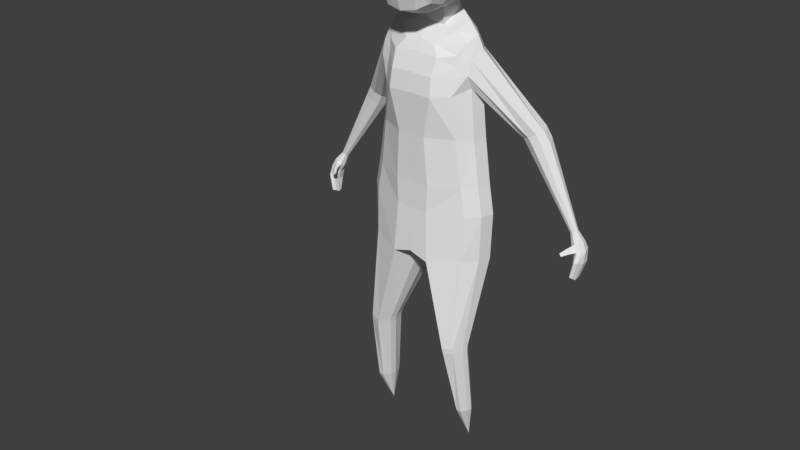 # Source: mc_4.blend  (saved by Blender 2.78.0; exported with 4.5.12 LTS)
import bpy
from mathutils import Matrix  # noqa: F401  (used for matrix-valued properties, if any)

bpy.ops.wm.read_factory_settings(use_empty=True)
scene = bpy.context.scene
scene.name = 'Scene'

# ---- collections
col_collection_1 = bpy.data.collections.new('Collection 1'); scene.collection.children.link(col_collection_1)

# ---- world
world_world = bpy.data.worlds.new('World'); scene.world = world_world
world_world.color = (0.05088, 0.05088, 0.05088)
world_world.use_sun_shadow = False
world_world.sun_shadow_jitter_overblur = 0.0
world_world.cycles.sampling_method = 'MANUAL'

# ---- meshes
me_cube_002 = bpy.data.meshes.new('Cube.002')
me_cube_002.from_pydata([(-0.7692, -0.3598, 8.893), (-0.8564, -0.3094, 9.618), (-0.8586, 0.3264, 9.638), (-0.7718, 0.3227, 8.968), (-0.3322, 0.7639, 8.971), (-0.3781, 0.7639, 9.631), (0.352, 0.7639, 9.623), (0.3372, 0.7639, 8.971), (0.7833, 0.3227, 8.969), (0.818, 0.3264, 9.622), (0.8167, -0.3094, 9.603), (0.7813, -0.3598, 8.895), (0.3351, -0.8196, 8.828), (0.3509, -0.7274, 9.589), (-0.3757, -0.7274, 9.597), (-0.3296, -0.8196, 8.827), (-0.3015, 0.3518, 8.542), (0.2938, 0.3494, 8.545), (0.2918, -0.4211, 8.421), (-0.3004, -0.4211, 8.417), (0.326, 0.3264, 10.06), (-0.3908, 0.3264, 10.07), (-0.3899, -0.3252, 10.07), (0.3249, -0.3252, 10.06), (-0.8752, -0.339, 9.259), (-0.9118, 0.004239, 9.657), (-0.8779, 0.3498, 9.302), (-0.8249, -0.01296, 8.922), (-0.3827, 0.8194, 9.3), (-0.008974, 0.8194, 9.649), (0.3858, 0.8194, 9.296), (0.001251, 0.8194, 8.946), (0.8898, 0.3498, 9.296), (0.8722, 0.004239, 9.641), (0.889, -0.339, 9.254), (0.8373, -0.01296, 8.924), (0.385, -0.7889, 9.219), (-0.008594, -0.7817, 9.618), (-0.38, -0.7889, 9.223), (0.001385, -0.8733, 8.805), (-0.001925, 0.4239, 8.514), (0.3166, -0.02217, 8.449), (-0.002159, -0.4435, 8.365), (-0.325, -0.02149, 8.445), (-0.01865, 0.3507, 10.12), (-0.413, 0.0002861, 10.13), (-0.01864, -0.3501, 10.12), (0.3502, 0.0002861, 10.12), (-0.5699, 0.2965, 8.691), (-0.5678, -0.3833, 8.589), (-0.6043, -0.6509, 8.867), (-0.6814, -0.5687, 9.579), (-0.6991, -0.2964, 9.909), (-0.7007, 0.3021, 9.915), (-0.6848, 0.599, 9.612), (-0.6082, 0.598, 8.995), (0.2814, 0.598, 8.699), (-0.2855, 0.598, 8.696), (-0.3652, 0.599, 9.907), (0.3081, 0.599, 9.895), (0.647, 0.599, 9.598), (0.6173, 0.598, 8.996), (0.56, -0.3833, 8.595), (0.5631, 0.2965, 8.696), (0.6145, 0.3021, 9.895), (0.6126, -0.2964, 9.889), (0.6451, -0.5687, 9.565), (0.6142, -0.6509, 8.868), (-0.2834, -0.7276, 8.522), (0.2783, -0.7276, 8.525), (0.3063, -0.5884, 9.886), (-0.3635, -0.5884, 9.898), (-0.9341, 0.001773, 9.29), (0.0001627, 0.8785, 9.297), (0.9481, 0.001773, 9.285), (0.0006581, -0.8453, 9.223), (-0.002104, 0.001318, 8.401), (-0.01691, 0.000143, 10.18), (-0.6125, -0.02722, 8.618), (-0.6932, -0.6201, 9.23), (-0.743, 0.001417, 9.958), (-0.6972, 0.643, 9.302), (-0.001011, 0.6428, 8.653), (-0.01797, 0.6432, 9.943), (0.7053, 0.643, 9.296), (0.605, -0.02722, 8.623), (0.657, 0.001417, 9.937), (0.7041, -0.6201, 9.225), (-0.001269, -0.7709, 8.48), (-0.01786, -0.6331, 9.935), (-0.4914, -0.6052, 8.641), (-0.5949, -0.4946, 9.806), (-0.4943, 0.5068, 8.785), (-0.5973, 0.5093, 9.822), (0.4891, -0.6052, 8.646), (0.5293, -0.4946, 9.79), (0.4926, 0.5068, 8.788), (0.5314, 0.5093, 9.805), (0.7674, -0.2407, 6.264), (0.7004, -0.2967, 7.036), (0.7674, 0.5676, 6.256), (0.8517, 0.4502, 7.182), (0.8857, -0.208, 5.364), (0.8857, 0.584, 5.388), (0.9803, -0.208, 4.852), (0.9803, 0.5921, 4.885), (0.9525, -0.257, 4.014), (0.9525, 0.6739, 3.981), (0.7004, -0.1595, 7.723), (0.589, 0.5332, 8.013), (0.4277, 0.8279, 7.103), (0.2682, -0.4765, 6.264), (0.2682, 0.8034, 6.256), (0.4277, -0.5325, 7.019), (0.3361, -0.4438, 5.347), (0.3361, 0.8198, 5.371), (0.3143, -0.4438, 4.864), (0.3143, 0.8279, 4.896), (0.3686, -0.4928, 3.9), (0.1935, 0.9097, 3.867), (0.296, 0.5689, 8.245), (0.296, -0.2488, 7.858), (0.9846, -1.084e-07, 6.248), (0.9176, -0.02365, 7.166), (1.103, -1.084e-07, 5.404), (1.197, -1.084e-07, 4.86), (1.17, -1.084e-07, 3.981), (0.8182, -0.02452, 7.931), (0.5736, -0.02433, 8.074), (0.1422, -1.474e-07, 3.867), (1.043, 0.2603, 6.248), (1.161, 0.2603, 5.404), (1.256, 0.2603, 4.86), (1.228, 0.2603, 3.981), (0.976, 0.2288, 7.07), (0.8767, 0.1758, 8.035), (0.6087, 0.3104, 8.201), (0.09453, 0.3514, 3.867), (0.7955, 0.4708, 7.747), (0.7004, -0.1912, 7.539), (0.436, -0.3632, 7.672), (0.3054, 0.7981, 8.0), (0.9176, -0.06616, 7.67), (0.976, 0.1881, 7.809), (0.8281, 0.606, 7.49), (0.7004, -0.2474, 7.322), (0.413, -0.4832, 7.363), (0.4527, 0.8417, 7.525), (0.9176, -0.1365, 7.413), (1.831, 0.9852, 6.204), (1.099, 0.03616, 0.7386), (1.009, 0.1705, 0.7386), (0.9212, -0.1949, 0.7545), (1.009, -0.1956, 0.7545), (0.8643, 0.247, 0.7386), (0.823, -0.04839, 0.7386), (1.08, -0.04839, 0.7386), (0.8046, 0.06575, 0.7386), (0.9516, 0.1827, 0.006888), (0.6802, -0.2407, 2.109), (1.057, -0.2407, 2.137), (0.9701, -0.4223, 2.157), (0.9701, 0.02936, 2.137), (1.081, -0.1364, 2.137), (0.712, 0.1238, 2.109), (0.6598, -0.09986, 2.109), (0.7821, -0.4817, 2.128), (0.6395, -0.09336, 2.213), (0.967, 0.04085, 2.245), (1.057, -0.2396, 2.245), (0.7646, -0.4955, 2.233), (0.6605, -0.2396, 2.213), (0.967, -0.4283, 2.266), (1.082, -0.1313, 2.245), (0.6917, 0.139, 2.213), (1.724, 0.9589, 6.39), (1.576, 0.8701, 6.295), (1.554, 0.7437, 6.202), (1.586, 0.5996, 6.257), (1.71, 0.5352, 6.325), (1.839, 0.5753, 6.394), (2.633, 0.7949, 4.769), (1.925, 0.7204, 6.403), (1.844, 0.8818, 6.476), (1.683, 0.8963, 6.108), (1.66, 0.7699, 6.016), (1.693, 0.6259, 6.071), (1.817, 0.5614, 6.138), (1.945, 0.6016, 6.208), (2.781, 0.7134, 3.972), (2.031, 0.7467, 6.216), (1.951, 0.908, 6.29), (2.583, 0.7574, 4.747), (2.576, 0.7081, 4.729), (2.587, 0.6669, 4.76), (2.628, 0.6524, 4.787), (2.671, 0.6718, 4.806), (2.7, 0.7193, 4.795), (2.673, 0.7781, 4.804), (2.731, 0.6629, 3.99), (2.703, 0.5752, 3.979), (2.718, 0.4959, 4.028), (2.753, 0.4543, 4.036), (2.793, 0.4741, 4.022), (2.763, 0.5628, 3.972), (2.814, 0.5503, 3.967), (2.82, 0.668, 3.993), (2.648, 0.6747, 4.511), (2.658, 0.7665, 4.543), (2.804, 0.8019, 4.639), (2.852, 0.6913, 4.621), (2.738, 0.835, 4.578), (2.803, 0.6031, 4.644), (2.733, 0.5682, 4.615), (2.665, 0.5969, 4.568), (2.734, 0.7851, 4.424), (2.911, 0.6725, 4.495), (2.806, 0.8523, 4.455), (2.867, 0.5848, 4.52), (2.803, 0.551, 4.494), (2.727, 0.6588, 4.395), (2.865, 0.8182, 4.512), (2.741, 0.5806, 4.45), (2.774, 0.7666, 4.222), (2.906, 0.6217, 4.278), (2.835, 0.8582, 4.22), (2.866, 0.4903, 4.337), (2.814, 0.4483, 4.334), (2.761, 0.6309, 4.219), (2.879, 0.7941, 4.274), (2.768, 0.5045, 4.294), (2.701, 0.4541, 4.465), (2.637, 0.4673, 4.54), (2.67, 0.4275, 4.574), (2.73, 0.4155, 4.496), (2.615, 0.3481, 4.437), (2.575, 0.3564, 4.484), (2.596, 0.3312, 4.506), (2.634, 0.3237, 4.456), (0.1341, 0.8034, 6.256), (0.2138, -0.5325, 7.028), (0.168, 0.8198, 5.38), (0.1571, 0.8279, 4.891), (0.09674, 0.9097, 3.924), (0.148, -0.2392, 7.881), (0.2138, 0.8279, 7.112), (0.1341, -0.4765, 6.264), (0.168, -0.4438, 5.355), (0.1571, -0.4438, 4.858), (0.1843, -0.4928, 3.957), (0.148, 0.5689, 8.27), (0.07109, -1.551e-07, 3.924), (0.2868, 0.01599, 8.12), (0.3043, 0.4936, 8.321), (0.04726, 0.3514, 3.924), (0.218, -0.3547, 7.692), (0.1527, 0.7981, 8.018), (0.2264, 0.8417, 7.537), (0.2065, -0.4832, 7.372), (-0.7674, -0.2407, 6.264), (-0.7004, -0.2967, 7.036), (-0.7674, 0.5676, 6.256), (-0.8517, 0.4502, 7.182), (0.0, 0.8034, 6.256), (0.0, 0.8279, 7.12), (0.0, -0.4765, 6.264), (0.0, -0.5325, 7.036), (-0.8857, -0.208, 5.364), (-0.8857, 0.584, 5.388), (0.0, 0.8198, 5.388), (-7.26e-18, -0.4438, 5.364), (-0.9803, -0.208, 4.852), (-0.9803, 0.5921, 4.885), (0.0, 0.8279, 4.885), (-5.445e-18, -0.4438, 4.852), (-0.9525, -0.257, 4.014), (-0.9525, 0.6739, 3.981), (0.0, 0.9097, 3.981), (-1.015e-09, -0.4928, 4.014), (-0.7004, -0.1595, 7.723), (-0.589, 0.5332, 8.013), (0.0, 0.5689, 8.294), (-1.161e-17, -0.2295, 7.903), (-0.4277, 0.8279, 7.103), (-0.2682, -0.4765, 6.264), (-0.2682, 0.8034, 6.256), (-0.4277, -0.5325, 7.019), (-0.3361, -0.4438, 5.347), (-0.3361, 0.8198, 5.371), (-0.3143, -0.4438, 4.864), (-0.3143, 0.8279, 4.896), (-0.3686, -0.4928, 3.9), (-0.1935, 0.9097, 3.867), (-0.296, 0.5689, 8.245), (-0.296, -0.2488, 7.858), (-0.9846, -1.084e-07, 6.248), (-0.9176, -0.02365, 7.166), (-1.103, -1.084e-07, 5.404), (-1.197, -1.084e-07, 4.86), (-1.17, -1.084e-07, 3.981), (0.0, -1.627e-07, 3.981), (-0.8182, -0.02452, 7.931), (0.0, 0.0163, 8.144), (-0.5736, -0.02433, 8.074), (-0.1422, -1.474e-07, 3.867), (-1.043, 0.2603, 6.248), (-1.161, 0.2603, 5.404), (-1.256, 0.2603, 4.86), (-1.228, 0.2603, 3.981), (-0.976, 0.2288, 7.07), (0.0, 0.3514, 3.981), (-0.8767, 0.1758, 8.035), (0.0, 0.4936, 8.346), (-0.6087, 0.3104, 8.201), (-0.09453, 0.3514, 3.867), (0.0, 0.7981, 8.037), (-0.7955, 0.4708, 7.747), (-0.7004, -0.1912, 7.539), (7.246e-18, -0.3461, 7.712), (-0.436, -0.3632, 7.672), (-0.3054, 0.7981, 8.0), (-0.9176, -0.06616, 7.67), (-0.976, 0.1881, 7.809), (-0.8281, 0.606, 7.49), (0.0, -0.4832, 7.381), (0.0, 0.8417, 7.549), (-0.7004, -0.2474, 7.322), (-0.413, -0.4832, 7.363), (-0.4527, 0.8417, 7.525), (-0.9176, -0.1365, 7.413), (-1.831, 0.9852, 6.204), (-1.099, 0.03616, 0.7386), (-1.009, 0.1705, 0.7386), (-0.9212, -0.1949, 0.7545), (-1.009, -0.1956, 0.7545), (-0.8643, 0.247, 0.7386), (-0.823, -0.04839, 0.7386), (-1.08, -0.04839, 0.7386), (-0.8046, 0.06575, 0.7386), (-0.9516, 0.1827, 0.006888), (-0.6802, -0.2407, 2.109), (-1.057, -0.2407, 2.137), (-0.9701, -0.4223, 2.157), (-0.9701, 0.02936, 2.137), (-1.081, -0.1364, 2.137), (-0.712, 0.1238, 2.109), (-0.6598, -0.09986, 2.109), (-0.7821, -0.4817, 2.128), (-0.6395, -0.09336, 2.213), (-0.967, 0.04085, 2.245), (-1.057, -0.2396, 2.245), (-0.7646, -0.4955, 2.233), (-0.6605, -0.2396, 2.213), (-0.967, -0.4283, 2.266), (-1.082, -0.1313, 2.245), (-0.6917, 0.139, 2.213), (-1.724, 0.9589, 6.39), (-1.576, 0.8701, 6.295), (-1.554, 0.7437, 6.202), (-1.586, 0.5996, 6.257), (-1.71, 0.5352, 6.325), (-1.839, 0.5753, 6.394), (-2.633, 0.7949, 4.769), (-1.925, 0.7204, 6.403), (-1.844, 0.8818, 6.476), (-1.683, 0.8963, 6.108), (-1.66, 0.7699, 6.016), (-1.693, 0.6259, 6.071), (-1.817, 0.5614, 6.138), (-1.945, 0.6016, 6.208), (-2.781, 0.7134, 3.972), (-2.031, 0.7467, 6.216), (-1.951, 0.908, 6.29), (-2.583, 0.7574, 4.747), (-2.576, 0.7081, 4.729), (-2.587, 0.6669, 4.76), (-2.628, 0.6524, 4.787), (-2.671, 0.6718, 4.806), (-2.7, 0.7193, 4.795), (-2.673, 0.7781, 4.804), (-2.731, 0.6629, 3.99), (-2.703, 0.5752, 3.979), (-2.718, 0.4959, 4.028), (-2.753, 0.4543, 4.036), (-2.793, 0.4741, 4.022), (-2.763, 0.5628, 3.972), (-2.814, 0.5503, 3.967), (-2.82, 0.668, 3.993), (-2.648, 0.6747, 4.511), (-2.658, 0.7665, 4.543), (-2.804, 0.8019, 4.639), (-2.852, 0.6913, 4.621), (-2.738, 0.835, 4.578), (-2.803, 0.6031, 4.644), (-2.733, 0.5682, 4.615), (-2.665, 0.5969, 4.568), (-2.734, 0.7851, 4.424), (-2.911, 0.6725, 4.495), (-2.806, 0.8523, 4.455), (-2.867, 0.5848, 4.52), (-2.803, 0.551, 4.494), (-2.727, 0.6588, 4.395), (-2.865, 0.8182, 4.512), (-2.741, 0.5806, 4.45), (-2.774, 0.7666, 4.222), (-2.906, 0.6217, 4.278), (-2.835, 0.8582, 4.22), (-2.866, 0.4903, 4.337), (-2.814, 0.4483, 4.334), (-2.761, 0.6309, 4.219), (-2.879, 0.7941, 4.274), (-2.768, 0.5045, 4.294), (-2.701, 0.4541, 4.465), (-2.637, 0.4673, 4.54), (-2.67, 0.4275, 4.574), (-2.73, 0.4155, 4.496), (-2.615, 0.3481, 4.437), (-2.575, 0.3564, 4.484), (-2.596, 0.3312, 4.506), (-2.634, 0.3237, 4.456), (-0.1341, 0.8034, 6.256), (-0.2138, -0.5325, 7.028), (-0.168, 0.8198, 5.38), (-0.1571, 0.8279, 4.891), (-0.09674, 0.9097, 3.924), (-0.148, -0.2392, 7.881), (-0.2138, 0.8279, 7.112), (-0.1341, -0.4765, 6.264), (-0.168, -0.4438, 5.355), (-0.1571, -0.4438, 4.858), (-0.1843, -0.4928, 3.957), (-0.148, 0.5689, 8.27), (-0.07109, -1.551e-07, 3.924), (-0.2868, 0.01599, 8.12), (-0.3043, 0.4936, 8.321), (-0.04726, 0.3514, 3.924), (-0.218, -0.3547, 7.692), (-0.1527, 0.7981, 8.018), (-0.2264, 0.8417, 7.537), (-0.2065, -0.4832, 7.372)], [], [(0, 24, 72, 27), (0, 27, 78, 49), (0, 49, 90, 50), (0, 50, 79, 24), (1, 25, 72, 24), (1, 24, 79, 51), (1, 51, 91, 52), (1, 52, 80, 25), (2, 26, 72, 25), (2, 25, 80, 53), (2, 53, 93, 54), (2, 54, 81, 26), (3, 27, 72, 26), (3, 26, 81, 55), (3, 55, 92, 48), (3, 48, 78, 27), (4, 28, 73, 31), (4, 31, 82, 57), (4, 57, 92, 55), (4, 55, 81, 28), (5, 29, 73, 28), (5, 28, 81, 54), (5, 54, 93, 58), (5, 58, 83, 29), (6, 30, 73, 29), (6, 29, 83, 59), (6, 59, 97, 60), (6, 60, 84, 30), (7, 31, 73, 30), (7, 30, 84, 61), (7, 61, 96, 56), (7, 56, 82, 31), (8, 32, 74, 35), (8, 35, 85, 63), (8, 63, 96, 61), (8, 61, 84, 32), (9, 33, 74, 32), (9, 32, 84, 60), (9, 60, 97, 64), (9, 64, 86, 33), (10, 34, 74, 33), (10, 33, 86, 65), (10, 65, 95, 66), (10, 66, 87, 34), (11, 35, 74, 34), (11, 34, 87, 67), (11, 67, 94, 62), (11, 62, 85, 35), (12, 36, 75, 39), (12, 39, 88, 69), (12, 69, 94, 67), (12, 67, 87, 36), (13, 37, 75, 36), (13, 36, 87, 66), (13, 66, 95, 70), (13, 70, 89, 37), (14, 38, 75, 37), (14, 37, 89, 71), (14, 71, 91, 51), (14, 51, 79, 38), (15, 39, 75, 38), (15, 38, 79, 50), (15, 50, 90, 68), (15, 68, 88, 39), (41, 76, 302, 252), (16, 43, 78, 48), (16, 48, 92, 57), (16, 57, 82, 40), (41, 252, 253, 17), (17, 40, 82, 56), (17, 56, 96, 63), (17, 63, 85, 41), (18, 42, 76, 41), (18, 41, 85, 62), (18, 62, 94, 69), (18, 69, 88, 42), (19, 43, 76, 42), (19, 42, 88, 68), (19, 68, 90, 49), (19, 49, 78, 43), (20, 44, 77, 47), (20, 47, 86, 64), (20, 64, 97, 59), (20, 59, 83, 44), (21, 45, 77, 44), (21, 44, 83, 58), (21, 58, 93, 53), (21, 53, 80, 45), (22, 46, 77, 45), (22, 45, 80, 52), (22, 52, 91, 71), (22, 71, 89, 46), (23, 47, 77, 46), (23, 46, 89, 70), (23, 70, 95, 65), (23, 65, 86, 47), (112, 110, 101, 100), (122, 123, 99, 98), (112, 100, 103, 115), (256, 315, 281, 250), (246, 240, 266, 265), (247, 270, 274, 248), (122, 98, 102, 124), (246, 265, 270, 247), (117, 105, 107, 119), (115, 103, 105, 117), (124, 102, 104, 125), (160, 161, 153, 156), (125, 104, 106, 126), (248, 274, 278, 249), (252, 302, 282, 244), (140, 139, 108, 121), (143, 138, 109, 135), (255, 140, 121, 244), (127, 128, 121, 108), (104, 116, 118, 106), (251, 129, 118, 249), (241, 115, 117, 242), (242, 117, 119, 243), (98, 111, 114, 102), (102, 114, 116, 104), (98, 99, 113, 111), (138, 141, 120, 109), (239, 112, 115, 241), (239, 245, 110, 112), (254, 137, 129, 251), (135, 136, 128, 127), (139, 142, 127, 108), (132, 125, 126, 133), (162, 163, 150, 151), (131, 124, 125, 132), (130, 122, 124, 131), (130, 134, 123, 122), (100, 101, 134, 130), (100, 130, 131, 103), (103, 131, 132, 105), (165, 164, 154, 157), (105, 132, 133, 107), (250, 281, 312, 253), (109, 120, 136, 135), (243, 119, 137, 254), (142, 143, 135, 127), (143, 142, 180, 182), (145, 148, 142, 139), (144, 147, 141, 138), (258, 146, 140, 255), (148, 123, 178, 179), (146, 145, 139, 140), (257, 325, 315, 256), (245, 264, 325, 257), (113, 99, 145, 146), (101, 144, 175, 176), (240, 113, 146, 258), (101, 110, 147, 144), (99, 123, 148, 145), (138, 143, 182, 183), (151, 150, 158), (154, 151, 158), (156, 153, 158), (166, 159, 155, 152), (163, 160, 156, 150), (159, 165, 157, 155), (161, 166, 152, 153), (164, 162, 151, 154), (170, 171, 159, 166), (173, 169, 160, 163), (171, 167, 165, 159), (150, 156, 158), (155, 157, 158), (152, 155, 158), (153, 152, 158), (157, 154, 158), (172, 170, 166, 161), (174, 168, 162, 164), (167, 174, 164, 165), (168, 173, 163, 162), (169, 172, 161, 160), (126, 106, 172, 169), (107, 133, 173, 168), (137, 119, 174, 167), (119, 107, 168, 174), (106, 118, 170, 172), (129, 137, 167, 171), (133, 126, 169, 173), (118, 129, 171, 170), (179, 178, 186, 187), (178, 177, 185, 186), (180, 179, 187, 188), (182, 180, 188, 190), (142, 148, 179, 180), (144, 138, 183, 175), (123, 134, 177, 178), (134, 101, 176, 177), (188, 187, 195, 196), (190, 188, 196, 197), (149, 191, 198, 181), (184, 149, 181, 192), (183, 182, 190, 191), (177, 176, 184, 185), (176, 175, 149, 184), (175, 183, 191, 149), (225, 229, 206, 189), (223, 225, 189, 199), (228, 223, 199, 200), (229, 224, 205, 206), (186, 185, 193, 194), (187, 186, 194, 195), (191, 190, 197, 198), (185, 184, 192, 193), (202, 204, 205, 203), (204, 189, 206, 205), (200, 199, 189, 204), (201, 200, 204, 202), (224, 226, 203, 205), (226, 227, 202, 203), (230, 228, 200, 201), (227, 230, 201, 202), (195, 194, 214, 213), (194, 193, 207, 214), (196, 195, 213, 212), (197, 196, 212, 210), (198, 197, 210, 209), (193, 192, 208, 207), (192, 181, 211, 208), (181, 198, 209, 211), (214, 222, 231, 232), (214, 207, 220, 222), (212, 213, 219, 218), (210, 212, 218, 216), (209, 210, 216, 221), (207, 208, 215, 220), (208, 211, 217, 215), (211, 209, 221, 217), (219, 222, 230, 227), (222, 220, 228, 230), (218, 219, 227, 226), (216, 218, 226, 224), (221, 216, 224, 229), (220, 215, 223, 228), (215, 217, 225, 223), (217, 221, 229, 225), (231, 234, 238, 235), (213, 214, 232, 233), (222, 219, 234, 231), (219, 213, 233, 234), (237, 236, 235, 238), (233, 232, 236, 237), (234, 233, 237, 238), (232, 231, 235, 236), (266, 240, 258, 324), (110, 245, 257, 147), (147, 257, 256, 141), (324, 258, 255, 318), (277, 243, 254, 310), (120, 250, 253, 136), (136, 253, 252, 128), (310, 254, 251, 300), (263, 264, 245, 239), (263, 239, 241, 269), (273, 242, 243, 277), (269, 241, 242, 273), (300, 251, 249, 278), (318, 255, 244, 282), (128, 252, 244, 121), (116, 248, 249, 118), (111, 246, 247, 114), (114, 247, 248, 116), (111, 113, 240, 246), (141, 256, 250, 120), (285, 261, 262, 283), (295, 259, 260, 296), (285, 288, 268, 261), (437, 431, 281, 315), (427, 265, 266, 421), (428, 429, 274, 270), (295, 297, 267, 259), (427, 428, 270, 265), (290, 292, 276, 272), (288, 290, 272, 268), (297, 298, 271, 267), (341, 337, 334, 342), (298, 299, 275, 271), (429, 430, 278, 274), (433, 425, 282, 302), (319, 294, 279, 317), (322, 311, 280, 316), (436, 425, 294, 319), (301, 279, 294, 303), (271, 275, 291, 289), (432, 430, 291, 304), (422, 423, 290, 288), (423, 424, 292, 290), (259, 267, 287, 284), (267, 271, 289, 287), (259, 284, 286, 260), (316, 280, 293, 320), (420, 422, 288, 285), (420, 285, 283, 426), (435, 432, 304, 314), (311, 301, 303, 313), (317, 279, 301, 321), (307, 308, 299, 298), (343, 332, 331, 344), (306, 307, 298, 297), (305, 306, 297, 295), (305, 295, 296, 309), (261, 305, 309, 262), (261, 268, 306, 305), (268, 272, 307, 306), (346, 338, 335, 345), (272, 276, 308, 307), (431, 434, 312, 281), (280, 311, 313, 293), (424, 435, 314, 292), (321, 301, 311, 322), (322, 363, 361, 321), (326, 317, 321, 329), (323, 316, 320, 328), (439, 436, 319, 327), (329, 360, 359, 296), (327, 319, 317, 326), (438, 437, 315, 325), (426, 438, 325, 264), (286, 327, 326, 260), (262, 357, 356, 323), (421, 439, 327, 286), (262, 323, 328, 283), (260, 326, 329, 296), (316, 364, 363, 322), (332, 339, 331), (335, 339, 332), (337, 339, 334), (347, 333, 336, 340), (344, 331, 337, 341), (340, 336, 338, 346), (342, 334, 333, 347), (345, 335, 332, 343), (351, 347, 340, 352), (354, 344, 341, 350), (352, 340, 346, 348), (331, 339, 337), (336, 339, 338), (333, 339, 336), (334, 339, 333), (338, 339, 335), (353, 342, 347, 351), (355, 345, 343, 349), (348, 346, 345, 355), (349, 343, 344, 354), (350, 341, 342, 353), (299, 350, 353, 275), (276, 349, 354, 308), (314, 348, 355, 292), (292, 355, 349, 276), (275, 353, 351, 291), (304, 352, 348, 314), (308, 354, 350, 299), (291, 351, 352, 304), (360, 368, 367, 359), (359, 367, 366, 358), (361, 369, 368, 360), (363, 371, 369, 361), (321, 361, 360, 329), (323, 356, 364, 316), (296, 359, 358, 309), (309, 358, 357, 262), (369, 377, 376, 368), (371, 378, 377, 369), (330, 362, 379, 372), (365, 373, 362, 330), (364, 372, 371, 363), (358, 366, 365, 357), (357, 365, 330, 356), (356, 330, 372, 364), (406, 370, 387, 410), (404, 380, 370, 406), (409, 381, 380, 404), (410, 387, 386, 405), (367, 375, 374, 366), (368, 376, 375, 367), (372, 379, 378, 371), (366, 374, 373, 365), (383, 384, 386, 385), (385, 386, 387, 370), (381, 385, 370, 380), (382, 383, 385, 381), (405, 386, 384, 407), (407, 384, 383, 408), (411, 382, 381, 409), (408, 383, 382, 411), (376, 394, 395, 375), (375, 395, 388, 374), (377, 393, 394, 376), (378, 391, 393, 377), (379, 390, 391, 378), (374, 388, 389, 373), (373, 389, 392, 362), (362, 392, 390, 379), (395, 413, 412, 403), (395, 403, 401, 388), (393, 399, 400, 394), (391, 397, 399, 393), (390, 402, 397, 391), (388, 401, 396, 389), (389, 396, 398, 392), (392, 398, 402, 390), (400, 408, 411, 403), (403, 411, 409, 401), (399, 407, 408, 400), (397, 405, 407, 399), (402, 410, 405, 397), (401, 409, 404, 396), (396, 404, 406, 398), (398, 406, 410, 402), (412, 416, 419, 415), (394, 414, 413, 395), (403, 412, 415, 400), (400, 415, 414, 394), (418, 419, 416, 417), (414, 418, 417, 413), (415, 419, 418, 414), (413, 417, 416, 412), (266, 324, 439, 421), (283, 328, 438, 426), (328, 320, 437, 438), (324, 318, 436, 439), (277, 310, 435, 424), (293, 313, 434, 431), (313, 303, 433, 434), (310, 300, 432, 435), (263, 420, 426, 264), (263, 269, 422, 420), (273, 277, 424, 423), (269, 273, 423, 422), (300, 278, 430, 432), (318, 282, 425, 436), (303, 294, 425, 433), (289, 291, 430, 429), (284, 287, 428, 427), (287, 289, 429, 428), (284, 427, 421, 286), (320, 293, 431, 437), (43, 433, 302, 76), (43, 16, 434, 433), (16, 40, 312, 434), (17, 253, 312, 40)])
me_cube_002.use_remesh_preserve_volume = False
me_cube_002.use_remesh_preserve_attributes = False
me_cube_002.use_mirror_vertex_groups = False
me_cube_002.update()
arm_armature = bpy.data.armatures.new('Armature')  # bones are not reproduced

# ---- objects
ob_armature = bpy.data.objects.new('Armature', arm_armature)
ob_cube_001 = bpy.data.objects.new('Cube.001', me_cube_002)

# ---- transforms, parenting, visibility, modifiers, constraints
ob_armature.location = (0.0, 0.0, 4.443)
ob_armature.show_in_front = True
ob_armature.lineart.crease_threshold = 0.0
ob_cube_001.parent = ob_armature
ob_cube_001.matrix_parent_inverse = Matrix(((1.0, 0.0, 0.0, -0.0), (0.0, 1.0, 0.0, -0.0), (0.0, 0.0, 1.0, -4.443), (0.0, 0.0, 0.0, 1.0)))
ob_cube_001.location = (0.0, 0.0, 0.0)
ob_cube_001.scale = (1.099, 1.099, 1.099)
ob_cube_001.lineart.crease_threshold = 0.0
_vg = ob_cube_001.vertex_groups.new(name='hip_1')
for _i, _w in zip([98, 102, 103, 104, 105, 106, 107, 111, 114, 115, 116, 117, 118, 119, 122, 124, 125, 126, 129, 130, 131, 132, 133, 137, 241, 242, 243, 246, 247, 248, 249, 251, 254, 259, 265, 267, 268, 269, 270, 271, 272, 273, 274, 275, 276, 277, 278, 284, 287, 288, 289, 290, 291, 292, 295, 297, 298, 299, 300, 304, 305, 306, 307, 308, 310, 314, 422, 423, 424, 427, 428, 429, 430, 432, 435], [0.0172, 0.1603, 0.1564, 0.3985, 0.4803, 0.07057, 0.07786, 0.01958, 0.1894, 0.1222, 0.7816, 0.8194, 0.2133, 0.8229, 0.01505, 0.1388, 0.2758, 0.02403, 0.4345, 0.0108, 0.1378, 0.2765, 0.01955, 0.94, 0.1008, 0.8603, 0.8486, 0.01905, 0.185, 0.7972, 0.3901, 0.5387, 0.9509, 0.007522, 0.01834, 0.1106, 0.1514, 0.09053, 0.1785, 0.5761, 0.644, 0.8739, 0.797, 0.4752, 0.6882, 0.8571, 0.4686, 0.01657, 0.175, 0.1349, 0.74, 0.7987, 0.4166, 0.8223, 0.005544, 0.1023, 0.5637, 0.6338, 0.578, 0.4332, 0.004411, 0.1141, 0.4132, 0.8118, 0.9855, 0.8982, 0.11, 0.8482, 0.848, 0.0176, 0.1783, 0.7775, 0.4179, 0.5657, 0.9508]): _vg.add([_i], _w, 'REPLACE')
_vg = ob_cube_001.vertex_groups.new(name='stomach')
for _i, _w in zip([98, 99, 100, 101, 102, 103, 104, 105, 110, 111, 112, 113, 114, 115, 116, 117, 122, 123, 124, 125, 130, 131, 132, 134, 139, 140, 145, 146, 239, 240, 241, 242, 245, 246, 247, 248, 249, 255, 258, 259, 260, 261, 262, 263, 264, 265, 266, 267, 268, 269, 270, 271, 272, 273, 274, 278, 283, 284, 285, 286, 287, 288, 289, 290, 295, 296, 297, 298, 305, 306, 307, 309, 317, 318, 319, 324, 326, 327, 420, 421, 422, 423, 426, 427, 428, 429, 430, 436, 439], [0.7442, 0.1533, 0.8271, 0.01379, 0.6728, 0.7253, 0.2475, 0.2375, 0.09985, 0.7512, 0.9349, 0.1786, 0.6917, 0.8533, 0.2289, 0.128, 0.7575, 0.0248, 0.6782, 0.2448, 0.7692, 0.6821, 0.2389, 0.05525, 0.00388, 0.01279, 0.06223, 0.0801, 0.9493, 0.1798, 0.8843, 0.108, 0.08429, 0.7529, 0.7, 0.2233, 0.009507, 0.01419, 0.08069, 0.7291, 0.1536, 0.8066, 0.01363, 0.9533, 0.07446, 0.7526, 0.177, 0.6567, 0.7043, 0.8967, 0.7047, 0.2447, 0.2397, 0.09946, 0.2199, 0.02454, 0.1061, 0.7455, 0.922, 0.1794, 0.6843, 0.8322, 0.2297, 0.1391, 0.7394, 0.02417, 0.6603, 0.2413, 0.7499, 0.6633, 0.2363, 0.05423, 0.004112, 0.01101, 0.01343, 0.0796, 0.06242, 0.0809, 0.9417, 0.1805, 0.8709, 0.1152, 0.08965, 0.7499, 0.696, 0.2239, 0.009551, 0.01491, 0.0813]): _vg.add([_i], _w, 'REPLACE')
_vg = ob_cube_001.vertex_groups.new(name='chest')
for _i, _w in zip([16, 17, 18, 19, 40, 41, 42, 43, 48, 56, 57, 63, 76, 78, 82, 85, 92, 96, 98, 99, 100, 101, 108, 109, 110, 111, 112, 113, 120, 121, 122, 123, 127, 128, 130, 134, 135, 136, 138, 139, 140, 141, 142, 144, 145, 146, 147, 148, 239, 240, 244, 245, 246, 250, 252, 253, 255, 256, 257, 258, 259, 260, 261, 262, 263, 264, 265, 266, 279, 280, 281, 282, 283, 284, 285, 286, 293, 294, 295, 296, 301, 302, 303, 305, 309, 311, 312, 313, 315, 316, 317, 318, 319, 320, 321, 322, 323, 324, 325, 326, 327, 328, 329, 420, 421, 425, 426, 427, 431, 433, 434, 436, 437, 438, 439], [0.1316, 0.1302, 0.01188, 0.01165, 0.07221, 0.07217, 0.01378, 0.07169, 0.03747, 0.03469, 0.03613, 0.03588, 0.1092, 0.01334, 0.01599, 0.01316, 0.01576, 0.01415, 0.08336, 0.3793, 0.4041, 0.1398, 0.3211, 0.0, 0.8135, 0.1176, 0.446, 0.5394, 0.4301, 0.5531, 0.04673, 0.06097, 0.3355, 0.6529, 0.2126, 0.1682, 0.4566, 0.2612, 0.0916, 0.3483, 0.3904, 0.7779, 0.002081, 0.1056, 0.424, 0.5248, 0.7052, 0.2349, 0.4647, 0.5893, 0.6767, 0.8194, 0.1202, 0.5434, 0.5753, 0.6, 0.5956, 0.8272, 0.8415, 0.6153, 0.08537, 0.3686, 0.2907, 0.07618, 0.5685, 0.8575, 0.1212, 0.6074, 0.1166, 0.2718, 0.621, 0.6959, 0.6773, 0.1186, 0.6341, 0.5316, 0.7053, 0.5437, 0.05082, 0.05918, 0.2805, 0.7001, 0.4, 0.02422, 0.02602, 0.4044, 0.2467, 0.2458, 0.8455, 0.269, 0.1456, 0.6584, 0.3852, 0.7659, 0.0, 0.2, 0.09402, 0.645, 0.8834, 0.2192, 0.5179, 0.6852, 0.03269, 0.449, 0.5847, 0.6565, 0.8036, 0.1207, 0.4521, 0.5213, 0.529, 0.5898, 0.8284, 0.8298, 0.6107]): _vg.add([_i], _w, 'REPLACE')
_vg = ob_cube_001.vertex_groups.new(name='neck')
for _i, _w in zip([0, 8, 11, 12, 15, 16, 17, 18, 19, 27, 35, 39, 40, 41, 42, 43, 48, 49, 50, 56, 57, 62, 63, 67, 68, 69, 76, 78, 82, 85, 88, 90, 92, 94, 96, 109, 120, 128, 136, 141, 250, 252, 253, 256, 280, 281, 293, 302, 303, 312, 313, 315, 320, 431, 433, 434, 437], [0.03206, 9.712e-05, 0.03197, 0.03594, 0.0358, 0.0813, 0.08541, 0.1541, 0.1531, 0.03019, 0.03001, 0.04076, 0.1206, 0.3329, 0.1986, 0.3292, 0.05505, 0.08556, 0.03205, 0.02499, 0.02322, 0.08582, 0.05586, 0.03206, 0.08229, 0.08243, 0.08349, 0.1118, 0.03995, 0.112, 0.09051, 0.06832, 0.0153, 0.06828, 0.01679, 0.1217, 0.2982, 0.002112, 0.06666, 0.08302, 0.3646, 0.07334, 0.1526, 0.08351, 0.1036, 0.2718, 0.251, 0.01388, 0.0009181, 0.5462, 0.05822, 0.07516, 0.07277, 0.2109, 0.07531, 0.1301, 0.0691]): _vg.add([_i], _w, 'REPLACE')
_vg = ob_cube_001.vertex_groups.new(name='head')
for _i, _w in zip([0, 1, 2, 3, 4, 5, 6, 7, 8, 9, 10, 11, 12, 13, 14, 15, 16, 17, 18, 19, 20, 21, 22, 23, 24, 25, 26, 27, 28, 29, 30, 31, 32, 33, 34, 35, 36, 37, 38, 39, 40, 41, 42, 43, 44, 45, 46, 47, 48, 49, 50, 51, 52, 53, 54, 55, 56, 57, 58, 59, 60, 61, 62, 63, 64, 65, 66, 67, 68, 69, 70, 71, 72, 73, 74, 75, 76, 77, 78, 79, 80, 81, 82, 83, 84, 85, 86, 87, 88, 89, 90, 91, 92, 93, 94, 95, 96, 97, 109, 120, 121, 128, 136, 244, 250, 252, 253, 280, 281, 282, 293, 294, 302, 303, 312, 313, 318, 425, 431, 433, 434, 436], [0.9446, 0.9875, 0.9891, 0.9549, 0.9638, 0.9914, 0.9915, 0.964, 0.9555, 0.989, 0.9872, 0.945, 0.9455, 0.9879, 0.988, 0.9455, 0.761, 0.7641, 0.8063, 0.8068, 0.9976, 0.9972, 0.9968, 0.9971, 0.9743, 0.9886, 0.9787, 0.9421, 0.9828, 0.9925, 0.9827, 0.9651, 0.9783, 0.9885, 0.9738, 0.9429, 0.9741, 0.989, 0.9743, 0.9433, 0.7997, 0.5718, 0.7621, 0.5733, 0.9985, 0.9978, 0.9983, 0.9982, 0.8916, 0.8882, 0.9467, 0.9866, 0.9935, 0.9942, 0.9896, 0.9619, 0.9137, 0.9124, 0.9954, 0.9956, 0.9895, 0.9624, 0.8886, 0.8935, 0.9947, 0.9939, 0.9863, 0.947, 0.8968, 0.8969, 0.9941, 0.994, 0.9758, 0.9841, 0.9754, 0.975, 0.7901, 0.9999, 0.8467, 0.9737, 0.9944, 0.9809, 0.9177, 0.9964, 0.9807, 0.8478, 0.9949, 0.9733, 0.8889, 0.995, 0.9124, 0.9921, 0.9278, 0.9936, 0.9128, 0.9922, 0.9292, 0.9939, 0.00729, 0.05844, 0.02612, 0.0295, 0.04891, 0.05592, 0.06072, 0.139, 0.1607, 0.01959, 0.08168, 0.06398, 0.07198, 0.02999, 0.1794, 0.03562, 0.1907, 0.05511, 0.01049, 0.05803, 0.08308, 0.1488, 0.1785, 0.001233]): _vg.add([_i], _w, 'REPLACE')
_vg = ob_cube_001.vertex_groups.new(name='upperarm.L')
for _i, _w in zip([98, 99, 100, 101, 108, 109, 110, 111, 112, 113, 120, 121, 122, 123, 124, 127, 128, 130, 131, 134, 135, 136, 138, 139, 140, 141, 142, 143, 144, 145, 146, 147, 148, 149, 175, 176, 177, 178, 179, 180, 182, 183, 186, 187, 188, 191, 240, 244, 245, 246, 250, 252, 253, 255, 256, 257, 258, 264, 265, 266, 282, 286, 294, 302, 315, 318, 319, 324, 325, 327, 421, 425, 427, 433, 436, 439], [0.1048, 0.0, 0.0, 0.6528, 0.0, 0.0, 0.0, 0.05413, 0.0, 0.0, 0.0, 0.0, 0.00843, 0.9048, 0.00495, 0.0, 0.1016, 0.0, 0.004556, 0.71, 0.1416, 0.0, 0.5059, 0.0, 0.0, 0.0, 0.9885, 0.5826, 0.4537, 0.05785, 0.0, 0.0, 0.9477, 0.01654, 0.4819, 0.4778, 0.2871, 0.7422, 0.8644, 0.7627, 0.2827, 0.4619, 0.04212, 0.04397, 0.03654, 0.04085, 0.0, 0.0, 0.07556, 0.03728, 0.0, 0.0, 0.0537, 0.0, 0.05253, 0.09921, 0.0, 0.008562, 0.0, 0.0, 0.0, 0.0, 0.0, 0.0, 0.0002595, 0.0, 0.02522, 0.0, 0.0248, 0.0, 0.0, 0.0, 0.0, 0.0, 0.0, 0.0]): _vg.add([_i], _w, 'REPLACE')
_vg = ob_cube_001.vertex_groups.new(name='forearm.L')
for _i, _w in zip([101, 134, 144, 149, 175, 176, 177, 178, 179, 180, 182, 183, 184, 185, 186, 187, 188, 190, 191], [0.01228, 0.0381, 0.00171, 0.9657, 0.5178, 0.5214, 0.7115, 0.2528, 0.1329, 0.2362, 0.7165, 0.5369, 0.9775, 0.9703, 0.9501, 0.9476, 0.951, 0.9574, 0.9636]): _vg.add([_i], _w, 'REPLACE')
_vg = ob_cube_001.vertex_groups.new(name='wrist.L')
for _i, _w in zip([181, 192, 193, 194, 195, 196, 197, 198, 207, 208, 209, 210, 211, 212, 213, 214, 215, 216, 217, 218, 219, 220, 221, 222, 223, 225, 229, 231, 232, 233, 234, 235, 236, 237, 238], [0.9988, 0.9968, 1.001, 0.9958, 0.997, 0.9975, 1.001, 0.9969, 0.8257, 0.8986, 0.9436, 0.8739, 0.9026, 0.8843, 0.8328, 0.84, 0.2008, 0.1207, 0.4298, 0.1492, 0.1652, 0.07939, 0.4815, 0.1617, 0.005308, 0.03141, 0.06484, 0.4509, 0.526, 0.5092, 0.4786, 0.4875, 0.4958, 0.495, 0.4891]): _vg.add([_i], _w, 'REPLACE')
_vg = ob_cube_001.vertex_groups.new(name='finder1.L')
for _i, _w in zip([189, 206, 207, 208, 209, 210, 211, 212, 213, 214, 215, 216, 217, 218, 219, 220, 221, 222, 223, 224, 225, 226, 227, 228, 229, 230, 231, 232, 233, 234, 235, 236, 237, 238], [0.01789, 0.042, 0.1576, 0.09234, 0.05474, 0.1178, 0.09107, 0.1081, 0.1539, 0.1464, 0.7256, 0.8112, 0.5227, 0.8058, 0.7597, 0.8239, 0.5085, 0.7549, 0.1548, 0.03784, 0.263, 0.3682, 0.2231, 0.01403, 0.489, 0.1329, 0.5071, 0.4452, 0.4624, 0.4842, 0.4775, 0.4709, 0.4717, 0.4763]): _vg.add([_i], _w, 'REPLACE')
_vg = ob_cube_001.vertex_groups.new(name='finder2.L')
for _i, _w in zip([189, 199, 200, 201, 202, 203, 204, 205, 206, 215, 216, 217, 218, 219, 220, 222, 223, 224, 225, 226, 227, 228, 229, 230, 231, 232, 233, 234, 235, 236, 237, 238], [0.961, 0.9821, 1.001, 0.9935, 0.987, 0.9925, 0.9994, 1.004, 0.9476, 0.07361, 0.06815, 0.04495, 0.04012, 0.07516, 0.09672, 0.08338, 0.8175, 0.9532, 0.6963, 0.618, 0.7597, 0.9648, 0.4462, 0.8497, 0.03394, 0.007408, 0.006622, 0.02445, 0.01971, 0.01652, 0.01633, 0.01906]): _vg.add([_i], _w, 'REPLACE')
_vg = ob_cube_001.vertex_groups.new(name='upperarm.R')
for _i, _w in zip([17, 82, 99, 113, 121, 140, 146, 240, 244, 246, 255, 256, 258, 259, 260, 261, 262, 264, 265, 266, 267, 279, 280, 282, 283, 284, 286, 293, 294, 295, 296, 297, 301, 302, 303, 305, 306, 309, 311, 312, 313, 315, 316, 317, 318, 319, 320, 321, 322, 323, 324, 325, 326, 327, 328, 329, 330, 356, 357, 358, 359, 360, 361, 363, 364, 367, 368, 369, 372, 421, 425, 426, 427, 431, 433, 434, 436, 437, 438, 439], [0.0, 0.005547, 0.0, 0.0, 0.0, 0.0, 0.0, 0.0, 0.0, 0.00689, 0.0, 0.0, 0.0, 0.1125, 0.0, 0.0, 0.1946, 0.01602, 0.02287, 0.0, 0.0008322, 0.1698, 0.05811, 0.0, 0.0, 0.05754, 0.0, 0.0, 0.0, 0.0, 0.05902, 0.0, 0.0, 0.0, 0.07872, 0.0, 0.0, 0.05791, 0.0, 0.0, 0.0, 0.0, 0.4544, 0.1263, 0.0, 0.0, 0.002744, 0.07806, 0.0, 0.1919, 0.0, 0.03359, 0.0, 0.0, 0.0, 0.09194, 0.01654, 0.4818, 0.4778, 0.2872, 0.7422, 0.8644, 0.7627, 0.2825, 0.4619, 0.04213, 0.04397, 0.03653, 0.04084, 0.0, 0.0, 0.0, 0.04236, 0.0, 0.0, 0.07666, 0.0, 0.0, 0.0, 0.01357]): _vg.add([_i], _w, 'REPLACE')
_vg = ob_cube_001.vertex_groups.new(name='forearm.R')
for _i, _w in zip([262, 309, 323, 330, 356, 357, 358, 359, 360, 361, 363, 364, 365, 366, 367, 368, 369, 371, 372], [0.01241, 0.03817, 0.001808, 0.9657, 0.0, 0.0, 0.0, 0.03317, 0.0, 0.0, 0.0, 0.0, 0.976, 0.7703, 0.9501, 0.9476, 0.951, 0.9574, 0.9636]): _vg.add([_i], _w, 'REPLACE')
_vg = ob_cube_001.vertex_groups.new(name='wrist.R')
for _i, _w in zip([362, 373, 374, 375, 376, 377, 378, 379, 388, 389, 390, 391, 392, 393, 394, 395, 396, 397, 398, 399, 400, 401, 402, 403, 404, 406, 410, 412, 413, 414, 415, 416, 417, 418, 419], [0.9988, 0.9968, 1.001, 0.9958, 0.997, 0.9975, 1.001, 0.9969, 0.8257, 0.8986, 0.9436, 0.8739, 0.9026, 0.8843, 0.8328, 0.84, 0.2008, 0.1207, 0.4298, 0.1492, 0.1652, 0.07939, 0.4815, 0.1617, 0.005308, 0.03141, 0.06484, 0.4509, 0.526, 0.5092, 0.4786, 0.4875, 0.4958, 0.495, 0.4891]): _vg.add([_i], _w, 'REPLACE')
_vg = ob_cube_001.vertex_groups.new(name='finder1.R')
for _i, _w in zip([370, 387, 388, 389, 390, 391, 392, 393, 394, 395, 396, 397, 398, 399, 400, 401, 402, 403, 404, 405, 406, 407, 408, 409, 410, 411, 412, 413, 414, 415, 416, 417, 418, 419], [0.01789, 0.042, 0.1576, 0.09234, 0.05474, 0.1178, 0.09107, 0.1081, 0.1539, 0.1464, 0.7256, 0.8112, 0.5227, 0.8058, 0.7597, 0.8239, 0.5085, 0.7549, 0.1548, 0.03784, 0.263, 0.3682, 0.2231, 0.01403, 0.489, 0.1329, 0.5071, 0.4452, 0.4624, 0.4842, 0.4775, 0.4709, 0.4717, 0.4763]): _vg.add([_i], _w, 'REPLACE')
_vg = ob_cube_001.vertex_groups.new(name='finder2.R')
for _i, _w in zip([370, 380, 381, 382, 383, 384, 385, 386, 387, 396, 397, 398, 399, 400, 401, 403, 404, 405, 406, 407, 408, 409, 410, 411, 412, 413, 414, 415, 416, 417, 418, 419], [0.961, 0.9821, 1.001, 0.9935, 0.987, 0.9925, 0.9994, 1.004, 0.9476, 0.07361, 0.06815, 0.04496, 0.04012, 0.07515, 0.09672, 0.08338, 0.8175, 0.9532, 0.6963, 0.618, 0.7597, 0.9648, 0.4462, 0.8497, 0.03394, 0.007407, 0.006621, 0.02445, 0.01971, 0.01652, 0.01633, 0.01906]): _vg.add([_i], _w, 'REPLACE')
_vg = ob_cube_001.vertex_groups.new(name='femur.L')
for _i, _w in zip([102, 103, 104, 105, 106, 107, 114, 116, 117, 118, 119, 124, 125, 126, 129, 131, 132, 133, 137, 159, 160, 161, 162, 163, 164, 165, 166, 167, 168, 169, 170, 171, 172, 173, 174, 243, 247, 248, 249, 251, 254, 270, 274, 277, 278, 289, 291, 300, 304, 424, 429, 430, 432], [0.1152, 0.08785, 0.3247, 0.269, 0.8831, 0.9103, 0.05485, 0.1285, 0.04395, 0.6928, 0.1497, 0.1341, 0.4566, 0.9362, 0.4917, 0.1371, 0.4662, 0.946, 0.0866, 0.2968, 0.1076, 0.1068, 0.3638, 0.1151, 0.3223, 0.1955, 0.2236, 0.8415, 0.5137, 1.0, 0.8053, 0.9994, 0.7228, 0.9048, 0.7934, 0.1008, 0.03403, 0.09712, 0.4327, 0.3254, 0.02687, 0.01345, 0.07396, 0.06349, 0.238, 0.02566, 0.0539, 0.2039, 0.05992, 0.02642, 0.05456, 0.1292, 0.1217]): _vg.add([_i], _w, 'REPLACE')
_vg = ob_cube_001.vertex_groups.new(name='tibia.L')
for _i, _w in zip([150, 151, 152, 153, 154, 155, 156, 157, 159, 160, 161, 162, 163, 164, 165, 166, 167, 168, 169, 170, 171, 172, 173, 174], [0.8623, 0.2996, 0.9965, 0.9911, 0.7937, 0.9898, 0.95, 0.9653, 0.8694, 0.8921, 0.893, 0.73, 0.8516, 0.8, 0.4743, 0.9047, 0.3671, 0.3164, 0.2066, 0.2079, 0.493, 0.2529, 0.6452, 0.4]): _vg.add([_i], _w, 'REPLACE')
_vg = ob_cube_001.vertex_groups.new(name='foot.L')
for _i, _w in zip([150, 151, 154, 156, 157, 158], [0.0, 0.004882, 0.0, 0.04868, 0.0174, 0.998]): _vg.add([_i], _w, 'REPLACE')
_vg = ob_cube_001.vertex_groups.new(name='femur.R')
for _i, _w in zip([116, 118, 119, 129, 137, 243, 247, 248, 249, 251, 254, 259, 267, 268, 270, 271, 272, 274, 275, 276, 277, 278, 287, 288, 289, 290, 291, 292, 295, 297, 298, 299, 300, 304, 305, 306, 307, 308, 310, 314, 340, 341, 342, 343, 344, 345, 346, 347, 348, 349, 350, 351, 352, 353, 354, 355, 422, 423, 424, 428, 429, 430, 432, 435], [0.0, 0.0, 0.0, 0.0, 0.0, 0.01458, 0.009714, 0.0, 0.0, 0.0, 0.0, 0.01183, 0.0, 0.0, 0.007381, 0.0, 0.0, 0.0, 0.3118, 0.4557, 0.107, 0.0, 0.0, 0.0, 0.0, 0.0, 0.3416, 0.3475, 0.02155, 0.0, 0.0, 0.5672, 0.1438, 0.4923, 0.0178, 0.002382, 0.0, 0.8296, 0.0, 0.08678, 0.4966, 0.1076, 0.1068, 1.0, 0.322, 0.6968, 0.6055, 0.3997, 1.0, 1.0, 0.8558, 0.5717, 1.0, 0.5229, 0.9752, 0.9288, 0.0, 0.00625, 0.2753, 0.0, 0.0, 0.2405, 0.3105, 0.02704]): _vg.add([_i], _w, 'REPLACE')
_vg = ob_cube_001.vertex_groups.new(name='tibia.R')
for _i, _w in zip([331, 332, 333, 334, 335, 336, 337, 338, 340, 341, 342, 343, 344, 345, 346, 347, 348, 349, 350, 351, 352, 353, 354, 355], [0.6637, 0.241, 0.9965, 0.9911, 0.1858, 0.9115, 0.9035, 0.4376, 0.9079, 0.8921, 0.8655, 0.6146, 0.9884, 0.3969, 0.817, 0.7548, 0.2738, 0.4987, 0.1428, 0.05221, 0.1137, 0.06963, 0.2219, 0.2792]): _vg.add([_i], _w, 'REPLACE')
_vg = ob_cube_001.vertex_groups.new(name='foot.R')
for _i, _w in zip([331, 332, 333, 335, 336, 337, 338, 339], [0.1369, 0.0, 0.0, 0.0, 0.0, 0.04868, 0.0, 0.998]): _vg.add([_i], _w, 'REPLACE')
_m = ob_cube_001.modifiers.new('Armature', 'ARMATURE')
_m.object = ob_armature

# ---- collection membership
col_collection_1.objects.link(ob_armature)
col_collection_1.objects.link(ob_cube_001)

# ---- scene / render settings (as saved in the file)
scene.frame_start = 1; scene.frame_end = 20; scene.frame_set(11)
scene.render.engine = 'BLENDER_EEVEE_NEXT'
scene.render.resolution_percentage = 50
scene.render.dither_intensity = 0.0
scene.cycles.use_denoising = False
scene.cycles.samples = 128
scene.cycles.sampling_pattern = 'TABULATED_SOBOL'
scene.cycles.light_sampling_threshold = 0.0
scene.cycles.use_adaptive_sampling = False
scene.cycles.use_light_tree = False
scene.cycles.blur_glossy = 0.0
scene.cycles.sample_clamp_indirect = 0.0
scene.view_settings.view_transform = 'Standard'
bpy.context.view_layer.update()

# ---- added for rendering (the .blend has no active camera and no usable light): camera, sun
cam_auto = bpy.data.cameras.new('AutoCamera')
cam_auto.lens = 50.0
cam_auto.sensor_width = 36.0
cam_auto.clip_end = 1000.0
ob_auto_camera = bpy.data.objects.new('AutoCamera', cam_auto)
scene.collection.objects.link(ob_auto_camera)
ob_auto_camera.location = (12.2104, -15.4998, 14.8576)
ob_auto_camera.rotation_euler = (1.09748, -7.21219e-08, 0.694738)
scene.camera = ob_auto_camera
light_auto_sun = bpy.data.lights.new('AutoSun', 'SUN')
light_auto_sun.energy = 3.0
light_auto_sun.angle = 0.0523599
ob_auto_sun = bpy.data.objects.new('AutoSun', light_auto_sun)
scene.collection.objects.link(ob_auto_sun)
ob_auto_sun.rotation_euler = (0.872665, 0.174533, 0.523599)
bpy.context.view_layer.update()
